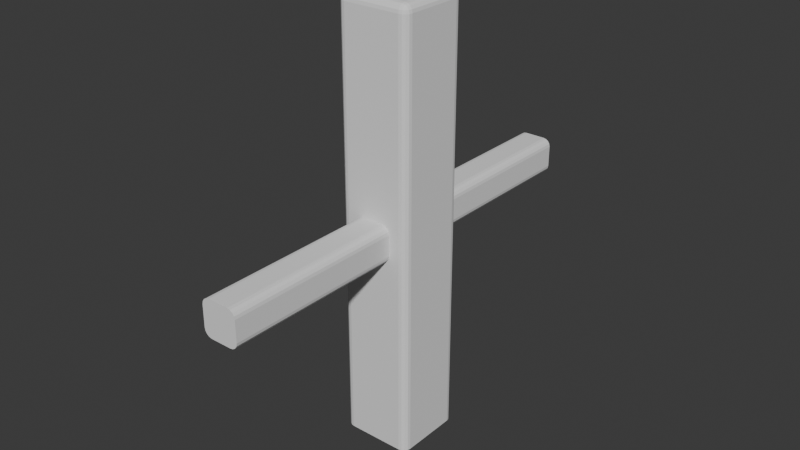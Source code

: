 # Source: fence.blend  (saved by Blender 4.1.24; exported with 4.5.12 LTS)
import bpy
from mathutils import Matrix  # noqa: F401  (used for matrix-valued properties, if any)

bpy.ops.wm.read_factory_settings(use_empty=True)
scene = bpy.context.scene
scene.name = 'Scene'

# ---- collections
col_collection = bpy.data.collections.new('Collection'); scene.collection.children.link(col_collection)

# ---- world
world_world = bpy.data.worlds.new('World'); scene.world = world_world
world_world.use_nodes = True; world_world.node_tree.nodes.clear()
_N = world_world.node_tree.nodes; _L = world_world.node_tree.links
n0 = _N.new('ShaderNodeOutputWorld'); n0.name = 'World Output'; n0.location = (300, 300)
n1 = _N.new('ShaderNodeBackground'); n1.name = 'Background'; n1.location = (10, 300)
n1.inputs[0].default_value = (0.05088, 0.05088, 0.05088, 1.0)
_L.new(n1.outputs[0], n0.inputs[0])
n0.is_active_output = True
world_world.color = (0.05088, 0.05088, 0.05088)
world_world.use_sun_shadow = False
world_world.sun_shadow_jitter_overblur = 0.0

# ---- meshes
me_cube_002 = bpy.data.meshes.new('Cube.002')
me_cube_002.from_pydata([(-0.1744, -0.2227, -1.322), (-0.2227, -0.1744, -1.322), (-0.1929, -0.2191, -1.322), (-0.2086, -0.2086, -1.322), (-0.2191, -0.1929, -1.322), (-0.1744, -0.2227, 1.273), (-0.1744, -0.1744, 1.322), (-0.2227, -0.1744, 1.273), (-0.1744, -0.2191, 1.292), (-0.1744, -0.2086, 1.308), (-0.1929, -0.2191, 1.273), (-0.1934, -0.2146, 1.292), (-0.1924, -0.2061, 1.305), (-0.2023, -0.2023, 1.301), (-0.1929, -0.1744, 1.318), (-0.2086, -0.1744, 1.308), (-0.1744, -0.1929, 1.318), (-0.1934, -0.1934, 1.314), (-0.2061, -0.1924, 1.305), (-0.2191, -0.1929, 1.273), (-0.2086, -0.2086, 1.273), (-0.2191, -0.1744, 1.292), (-0.2146, -0.1934, 1.292), (-0.2061, -0.2061, 1.291), (-0.2227, 0.1744, -1.322), (-0.1744, 0.2227, -1.322), (-0.2191, 0.1929, -1.322), (-0.2086, 0.2086, -1.322), (-0.1929, 0.2191, -1.322), (-0.1744, 0.1744, 1.322), (-0.1744, 0.2227, 1.273), (-0.2227, 0.1744, 1.273), (-0.1744, 0.1929, 1.318), (-0.1744, 0.2086, 1.308), (-0.1929, 0.1744, 1.318), (-0.1934, 0.1934, 1.314), (-0.1924, 0.2061, 1.305), (-0.2023, 0.2023, 1.301), (-0.1929, 0.2191, 1.273), (-0.2086, 0.2086, 1.273), (-0.1744, 0.2191, 1.292), (-0.1934, 0.2146, 1.292), (-0.2061, 0.2061, 1.291), (-0.2191, 0.1744, 1.292), (-0.2086, 0.1744, 1.308), (-0.2191, 0.1929, 1.273), (-0.2146, 0.1934, 1.292), (-0.2061, 0.1924, 1.305), (0.2227, -0.1744, -1.322), (0.1744, -0.2227, -1.322), (0.2191, -0.1929, -1.322), (0.2086, -0.2086, -1.322), (0.1929, -0.2191, -1.322), (0.1744, -0.1744, 1.322), (0.1744, -0.2227, 1.273), (0.2227, -0.1744, 1.273), (0.1744, -0.1929, 1.318), (0.1744, -0.2086, 1.308), (0.1929, -0.1744, 1.318), (0.1934, -0.1934, 1.314), (0.1924, -0.2061, 1.305), (0.2023, -0.2023, 1.301), (0.1929, -0.2191, 1.273), (0.2086, -0.2086, 1.273), (0.1744, -0.2191, 1.292), (0.1934, -0.2146, 1.292), (0.2061, -0.2061, 1.291), (0.2191, -0.1744, 1.292), (0.2086, -0.1744, 1.308), (0.2191, -0.1929, 1.273), (0.2146, -0.1934, 1.292), (0.2061, -0.1924, 1.305), (0.1744, 0.2227, -1.322), (0.2227, 0.1744, -1.322), (0.1929, 0.2191, -1.322), (0.2086, 0.2086, -1.322), (0.2191, 0.1929, -1.322), (0.1744, 0.1744, 1.322), (0.2227, 0.1744, 1.273), (0.1744, 0.2227, 1.273), (0.1929, 0.1744, 1.318), (0.2086, 0.1744, 1.308), (0.1744, 0.1929, 1.318), (0.1934, 0.1934, 1.314), (0.2061, 0.1924, 1.305), (0.2023, 0.2023, 1.301), (0.2191, 0.1929, 1.273), (0.2086, 0.2086, 1.273), (0.2191, 0.1744, 1.292), (0.2146, 0.1934, 1.292), (0.2061, 0.2061, 1.291), (0.1744, 0.2191, 1.292), (0.1744, 0.2086, 1.308), (0.1929, 0.2191, 1.273), (0.1934, 0.2146, 1.292), (0.1924, 0.2061, 1.305)], [], [(49, 54, 5, 0), (73, 78, 55, 48), (77, 29, 6, 53), (1, 7, 31, 24), (25, 30, 79, 72), (5, 8, 11, 10), (8, 9, 12, 11), (10, 11, 23, 20), (11, 12, 13, 23), (6, 14, 17, 16), (14, 15, 18, 17), (16, 17, 12, 9), (17, 18, 13, 12), (7, 19, 22, 21), (19, 20, 23, 22), (21, 22, 18, 15), (22, 23, 13, 18), (29, 32, 35, 34), (32, 33, 36, 35), (34, 35, 47, 44), (35, 36, 37, 47), (30, 38, 41, 40), (38, 39, 42, 41), (40, 41, 36, 33), (41, 42, 37, 36), (31, 43, 46, 45), (43, 44, 47, 46), (45, 46, 42, 39), (46, 47, 37, 42), (53, 56, 59, 58), (56, 57, 60, 59), (58, 59, 71, 68), (59, 60, 61, 71), (54, 62, 65, 64), (62, 63, 66, 65), (64, 65, 60, 57), (65, 66, 61, 60), (55, 67, 70, 69), (67, 68, 71, 70), (69, 70, 66, 63), (70, 71, 61, 66), (77, 80, 83, 82), (80, 81, 84, 83), (82, 83, 95, 92), (83, 84, 85, 95), (78, 86, 89, 88), (86, 87, 90, 89), (88, 89, 84, 81), (89, 90, 85, 84), (79, 91, 94, 93), (91, 92, 95, 94), (93, 94, 90, 87), (94, 95, 85, 90), (0, 5, 10, 2), (2, 10, 20, 3), (3, 20, 19, 4), (4, 19, 7, 1), (6, 29, 34, 14), (14, 34, 44, 15), (15, 44, 43, 21), (21, 43, 31, 7), (30, 25, 28, 38), (38, 28, 27, 39), (39, 27, 26, 45), (45, 26, 24, 31), (29, 77, 82, 32), (32, 82, 92, 33), (33, 92, 91, 40), (40, 91, 79, 30), (78, 73, 76, 86), (86, 76, 75, 87), (87, 75, 74, 93), (93, 74, 72, 79), (77, 53, 58, 80), (80, 58, 68, 81), (81, 68, 67, 88), (88, 67, 55, 78), (54, 49, 52, 62), (62, 52, 51, 63), (63, 51, 50, 69), (69, 50, 48, 55), (53, 6, 16, 56), (56, 16, 9, 57), (57, 9, 8, 64), (64, 8, 5, 54), (24, 26, 27, 28, 25, 72, 74, 75, 76, 73, 48, 50, 51, 52, 49, 0, 2, 3, 4, 1)])
_uv = me_cube_002.uv_layers.new(name='UVMap')
_uv.uv.foreach_set('vector', [0.375, 0.7771, 0.6204, 0.7771, 0.6204, 0.9729, 0.375, 0.9729, 0.375, 0.5271, 0.6204, 0.5271, 0.6204, 0.7229, 0.375, 0.7229, 0.6521, 0.5271, 0.8479, 0.5271, 0.8479, 0.7229, 0.6521, 0.7229, 0.375, 0.02711, 0.6204, 0.02711, 0.6204, 0.2229, 0.375, 0.2229, 0.375, 0.2771, 0.6204, 0.2771, 0.6204, 0.4729, 0.375, 0.4729, 0.6204, 0.9729, 0.6222, 0.9729, 0.6222, 0.9835, 0.6204, 0.9833, 0.6222, 0.9729, 0.625, 0.9729, 0.625, 0.983, 0.6222, 0.9835, 0.6204, 0.9833, 0.6222, 0.9835, 0.6221, 1.0, 0.6204, 1.0, 0.6222, 0.9835, 0.625, 0.983, 0.625, 0.9885, 0.6221, 1.0, 0.8479, 0.7229, 0.8583, 0.7229, 0.8585, 0.7335, 0.8479, 0.7333, 0.8583, 0.7229, 0.875, 0.7229, 0.875, 0.733, 0.8585, 0.7335, 0.8479, 0.7333, 0.8585, 0.7335, 0.858, 0.75, 0.8479, 0.75, 0.8585, 0.7335, 0.875, 0.733, 0.875, 0.7385, 0.858, 0.75, 0.6204, 0.02711, 0.6204, 0.01674, 0.6222, 0.01648, 0.6222, 0.02711, 0.6204, 0.01674, 0.6204, 0.0, 0.6221, 0.0, 0.6222, 0.01648, 0.6222, 0.02711, 0.6222, 0.01648, 0.625, 0.01702, 0.625, 0.02711, 0.6222, 0.01648, 0.6221, 0.0, 0.6231, 0.0, 0.625, 0.01702, 0.8479, 0.5271, 0.8479, 0.5167, 0.8585, 0.5165, 0.8583, 0.5271, 0.8479, 0.5167, 0.8479, 0.5, 0.858, 0.5, 0.8585, 0.5165, 0.8583, 0.5271, 0.8585, 0.5165, 0.875, 0.517, 0.875, 0.5271, 0.8585, 0.5165, 0.858, 0.5, 0.8635, 0.5, 0.875, 0.517, 0.6204, 0.2771, 0.6204, 0.2667, 0.6222, 0.2665, 0.6222, 0.2771, 0.6204, 0.2667, 0.6204, 0.25, 0.6221, 0.25, 0.6222, 0.2665, 0.6222, 0.2771, 0.6222, 0.2665, 0.625, 0.267, 0.625, 0.2771, 0.6222, 0.2665, 0.6221, 0.25, 0.6231, 0.25, 0.625, 0.267, 0.6204, 0.2229, 0.6222, 0.2229, 0.6222, 0.2335, 0.6204, 0.2333, 0.6222, 0.2229, 0.625, 0.2229, 0.625, 0.233, 0.6222, 0.2335, 0.6204, 0.2333, 0.6222, 0.2335, 0.6221, 0.25, 0.6204, 0.25, 0.6222, 0.2335, 0.625, 0.233, 0.625, 0.2385, 0.6221, 0.25, 0.6521, 0.7229, 0.6521, 0.7333, 0.6415, 0.7335, 0.6417, 0.7229, 0.6521, 0.7333, 0.6521, 0.75, 0.642, 0.75, 0.6415, 0.7335, 0.6417, 0.7229, 0.6415, 0.7335, 0.625, 0.733, 0.625, 0.7229, 0.6415, 0.7335, 0.642, 0.75, 0.6282, 0.7462, 0.625, 0.733, 0.6204, 0.7771, 0.6204, 0.7667, 0.6222, 0.7665, 0.6222, 0.7771, 0.6204, 0.7667, 0.6204, 0.75, 0.6221, 0.75, 0.6222, 0.7665, 0.6222, 0.7771, 0.6222, 0.7665, 0.625, 0.767, 0.625, 0.7771, 0.6222, 0.7665, 0.6221, 0.75, 0.6282, 0.7462, 0.625, 0.767, 0.6204, 0.7229, 0.6222, 0.7229, 0.6222, 0.7335, 0.6204, 0.7333, 0.6222, 0.7229, 0.625, 0.7229, 0.625, 0.733, 0.6222, 0.7335, 0.6204, 0.7333, 0.6222, 0.7335, 0.6221, 0.75, 0.6204, 0.75, 0.6222, 0.7335, 0.625, 0.733, 0.6282, 0.7462, 0.6221, 0.75, 0.6521, 0.5271, 0.6417, 0.5271, 0.6415, 0.5165, 0.6521, 0.5167, 0.6417, 0.5271, 0.625, 0.5271, 0.625, 0.517, 0.6415, 0.5165, 0.6521, 0.5167, 0.6415, 0.5165, 0.642, 0.5, 0.6521, 0.5, 0.6415, 0.5165, 0.625, 0.517, 0.6244, 0.5, 0.642, 0.5, 0.6204, 0.5271, 0.6204, 0.5167, 0.6222, 0.5165, 0.6222, 0.5271, 0.6204, 0.5167, 0.6204, 0.5, 0.6221, 0.5, 0.6222, 0.5165, 0.6222, 0.5271, 0.6222, 0.5165, 0.625, 0.517, 0.625, 0.5271, 0.6222, 0.5165, 0.6221, 0.5, 0.6244, 0.5, 0.625, 0.517, 0.6204, 0.4729, 0.6222, 0.4729, 0.6222, 0.4835, 0.6204, 0.4833, 0.6222, 0.4729, 0.625, 0.4729, 0.625, 0.483, 0.6222, 0.4835, 0.6204, 0.4833, 0.6222, 0.4835, 0.6221, 0.5, 0.6204, 0.5, 0.6222, 0.4835, 0.625, 0.483, 0.6244, 0.5, 0.6221, 0.5, 0.375, 0.9729, 0.6204, 0.9729, 0.6204, 0.9833, 0.375, 0.9833, 0.375, 0.9833, 0.6204, 0.9833, 0.6204, 1.0, 0.375, 1.0, 0.375, 0.0, 0.6204, 0.0, 0.6204, 0.01674, 0.375, 0.01674, 0.375, 0.01674, 0.6204, 0.01674, 0.6204, 0.02711, 0.375, 0.02711, 0.8479, 0.7229, 0.8479, 0.5271, 0.8583, 0.5271, 0.8583, 0.7229, 0.8583, 0.7229, 0.8583, 0.5271, 0.875, 0.5271, 0.875, 0.7229, 0.625, 0.02711, 0.625, 0.2229, 0.6222, 0.2229, 0.6222, 0.02711, 0.6222, 0.02711, 0.6222, 0.2229, 0.6204, 0.2229, 0.6204, 0.02711, 0.6204, 0.2771, 0.375, 0.2771, 0.375, 0.2667, 0.6204, 0.2667, 0.6204, 0.2667, 0.375, 0.2667, 0.375, 0.25, 0.6204, 0.25, 0.6204, 0.25, 0.375, 0.25, 0.375, 0.2333, 0.6204, 0.2333, 0.6204, 0.2333, 0.375, 0.2333, 0.375, 0.2229, 0.6204, 0.2229, 0.8479, 0.5271, 0.6521, 0.5271, 0.6521, 0.5167, 0.8479, 0.5167, 0.8479, 0.5167, 0.6521, 0.5167, 0.6521, 0.5, 0.8479, 0.5, 0.625, 0.2771, 0.625, 0.4729, 0.6222, 0.4729, 0.6222, 0.2771, 0.6222, 0.2771, 0.6222, 0.4729, 0.6204, 0.4729, 0.6204, 0.2771, 0.6204, 0.5271, 0.375, 0.5271, 0.375, 0.5167, 0.6204, 0.5167, 0.6204, 0.5167, 0.375, 0.5167, 0.375, 0.5, 0.6204, 0.5, 0.6204, 0.5, 0.375, 0.5, 0.375, 0.4833, 0.6204, 0.4833, 0.6204, 0.4833, 0.375, 0.4833, 0.375, 0.4729, 0.6204, 0.4729, 0.6521, 0.5271, 0.6521, 0.7229, 0.6417, 0.7229, 0.6417, 0.5271, 0.6417, 0.5271, 0.6417, 0.7229, 0.625, 0.7229, 0.625, 0.5271, 0.625, 0.5271, 0.625, 0.7229, 0.6222, 0.7229, 0.6222, 0.5271, 0.6222, 0.5271, 0.6222, 0.7229, 0.6204, 0.7229, 0.6204, 0.5271, 0.6204, 0.7771, 0.375, 0.7771, 0.375, 0.7667, 0.6204, 0.7667, 0.6204, 0.7667, 0.375, 0.7667, 0.375, 0.75, 0.6204, 0.75, 0.6204, 0.75, 0.375, 0.75, 0.375, 0.7333, 0.6204, 0.7333, 0.6204, 0.7333, 0.375, 0.7333, 0.375, 0.7229, 0.6204, 0.7229, 0.6521, 0.7229, 0.8479, 0.7229, 0.8479, 0.7333, 0.6521, 0.7333, 0.6521, 0.7333, 0.8479, 0.7333, 0.8479, 0.75, 0.6521, 0.75, 0.625, 0.7771, 0.625, 0.9729, 0.6222, 0.9729, 0.6222, 0.7771, 0.6222, 0.7771, 0.6222, 0.9729, 0.6204, 0.9729, 0.6204, 0.7771, 0.125, 0.5271, 0.1271, 0.5167, 0.1329, 0.5079, 0.1417, 0.5021, 0.1521, 0.5, 0.3479, 0.5, 0.3583, 0.5021, 0.3671, 0.5079, 0.3729, 0.5167, 0.375, 0.5271, 0.375, 0.7229, 0.3729, 0.7333, 0.3671, 0.7421, 0.3583, 0.7479, 0.3479, 0.75, 0.1521, 0.75, 0.1417, 0.7479, 0.1329, 0.7421, 0.1271, 0.7333, 0.125, 0.7229])
me_cube_002.update()
me_cube_003 = bpy.data.meshes.new('Cube.003')
me_cube_003.from_pydata([(-0.1285, -0.2227, -1.322), (-0.2227, -0.1285, -1.322), (-0.1646, -0.2156, -1.322), (-0.1952, -0.1952, -1.322), (-0.2156, -0.1646, -1.322), (-0.2227, -0.1285, 1.322), (-0.1285, -0.2227, 1.322), (-0.2156, -0.1646, 1.322), (-0.1952, -0.1952, 1.322), (-0.1646, -0.2156, 1.322), (-0.2227, 0.1285, -1.322), (-0.1285, 0.2227, -1.322), (-0.2156, 0.1646, -1.322), (-0.1952, 0.1952, -1.322), (-0.1646, 0.2156, -1.322), (-0.1285, 0.2227, 1.322), (-0.2227, 0.1285, 1.322), (-0.1646, 0.2156, 1.322), (-0.1952, 0.1952, 1.322), (-0.2156, 0.1646, 1.322), (0.2227, -0.1285, -1.322), (0.1285, -0.2227, -1.322), (0.2156, -0.1646, -1.322), (0.1952, -0.1952, -1.322), (0.1646, -0.2156, -1.322), (0.1285, -0.2227, 1.322), (0.2227, -0.1285, 1.322), (0.1646, -0.2156, 1.322), (0.1952, -0.1952, 1.322), (0.2156, -0.1646, 1.322), (0.1285, 0.2227, -1.322), (0.2227, 0.1285, -1.322), (0.1646, 0.2156, -1.322), (0.1952, 0.1952, -1.322), (0.2156, 0.1646, -1.322), (0.2227, 0.1285, 1.322), (0.1285, 0.2227, 1.322), (0.2156, 0.1646, 1.322), (0.1952, 0.1952, 1.322), (0.1646, 0.2156, 1.322)], [], [(21, 25, 6, 0), (31, 35, 26, 20), (35, 37, 38, 39, 36, 15, 17, 18, 19, 16, 5, 7, 8, 9, 6, 25, 27, 28, 29, 26), (1, 5, 16, 10), (11, 15, 36, 30), (0, 6, 9, 2), (2, 9, 8, 3), (3, 8, 7, 4), (4, 7, 5, 1), (15, 11, 14, 17), (17, 14, 13, 18), (18, 13, 12, 19), (19, 12, 10, 16), (35, 31, 34, 37), (37, 34, 33, 38), (38, 33, 32, 39), (39, 32, 30, 36), (25, 21, 24, 27), (27, 24, 23, 28), (28, 23, 22, 29), (29, 22, 20, 26), (10, 12, 13, 14, 11, 30, 32, 33, 34, 31, 20, 22, 23, 24, 21, 0, 2, 3, 4, 1)])
_uv = me_cube_003.uv_layers.new(name='UVMap')
_uv.uv.foreach_set('vector', [0.375, 0.8029, 0.625, 0.8029, 0.625, 0.9471, 0.375, 0.9471, 0.375, 0.5529, 0.625, 0.5529, 0.625, 0.6971, 0.375, 0.6971, 0.625, 0.5529, 0.629, 0.5326, 0.6405, 0.5155, 0.6576, 0.504, 0.6779, 0.5, 0.8221, 0.5, 0.8424, 0.504, 0.8595, 0.5155, 0.871, 0.5326, 0.875, 0.5529, 0.875, 0.6971, 0.871, 0.7174, 0.8595, 0.7345, 0.8424, 0.746, 0.8221, 0.75, 0.6779, 0.75, 0.6576, 0.746, 0.6405, 0.7345, 0.629, 0.7174, 0.625, 0.6971, 0.375, 0.05286, 0.625, 0.05286, 0.625, 0.1971, 0.375, 0.1971, 0.375, 0.3029, 0.625, 0.3029, 0.625, 0.4471, 0.375, 0.4471, 0.375, 0.9471, 0.625, 0.9471, 0.625, 0.9674, 0.375, 0.9674, 0.375, 0.9674, 0.625, 0.9674, 0.625, 1.0, 0.375, 1.0, 0.375, 0.0, 0.625, 0.0, 0.625, 0.03263, 0.375, 0.03263, 0.375, 0.03263, 0.625, 0.03263, 0.625, 0.05286, 0.375, 0.05286, 0.625, 0.3029, 0.375, 0.3029, 0.375, 0.2826, 0.625, 0.2826, 0.625, 0.2826, 0.375, 0.2826, 0.375, 0.25, 0.625, 0.25, 0.625, 0.25, 0.375, 0.25, 0.375, 0.2174, 0.625, 0.2174, 0.625, 0.2174, 0.375, 0.2174, 0.375, 0.1971, 0.625, 0.1971, 0.625, 0.5529, 0.375, 0.5529, 0.375, 0.5326, 0.625, 0.5326, 0.625, 0.5326, 0.375, 0.5326, 0.375, 0.5, 0.625, 0.5, 0.625, 0.5, 0.375, 0.5, 0.375, 0.4674, 0.625, 0.4674, 0.625, 0.4674, 0.375, 0.4674, 0.375, 0.4471, 0.625, 0.4471, 0.625, 0.8029, 0.375, 0.8029, 0.375, 0.7826, 0.625, 0.7826, 0.625, 0.7826, 0.375, 0.7826, 0.375, 0.75, 0.625, 0.75, 0.625, 0.75, 0.375, 0.75, 0.375, 0.7174, 0.625, 0.7174, 0.625, 0.7174, 0.375, 0.7174, 0.375, 0.6971, 0.625, 0.6971, 0.125, 0.5529, 0.129, 0.5326, 0.1405, 0.5155, 0.1576, 0.504, 0.1779, 0.5, 0.3221, 0.5, 0.3424, 0.504, 0.3595, 0.5155, 0.371, 0.5326, 0.375, 0.5529, 0.375, 0.6971, 0.371, 0.7174, 0.3595, 0.7345, 0.3424, 0.746, 0.3221, 0.75, 0.1779, 0.75, 0.1576, 0.746, 0.1405, 0.7345, 0.129, 0.7174, 0.125, 0.6971])
me_cube_003.update()

# ---- objects
ob_cube = bpy.data.objects.new('Cube', me_cube_002)
ob_cube_001 = bpy.data.objects.new('Cube.001', me_cube_003)

# ---- transforms, parenting, visibility, modifiers, constraints
ob_cube.location = (0.0, 0.0, 0.0)
ob_cube_001.location = (0.0, 0.0, 0.0)
ob_cube_001.rotation_euler = (1.571, -0.0, 0.0)
ob_cube_001.scale = (0.5, 0.5, 1.0)

# ---- collection membership
col_collection.objects.link(ob_cube)
col_collection.objects.link(ob_cube_001)

# ---- scene / render settings (as saved in the file)
scene.frame_start = 1; scene.frame_end = 250; scene.frame_set(1)
scene.render.engine = 'BLENDER_EEVEE_NEXT'
scene.cycles.sampling_pattern = 'TABULATED_SOBOL'
scene.eevee.ray_tracing_options.trace_max_roughness = 0.0
bpy.context.view_layer.update()

# ---- added for rendering (the .blend has no active camera and no usable light): camera, sun
cam_auto = bpy.data.cameras.new('AutoCamera')
cam_auto.lens = 50.0
cam_auto.sensor_width = 36.0
cam_auto.clip_end = 1000.0
ob_auto_camera = bpy.data.objects.new('AutoCamera', cam_auto)
scene.collection.objects.link(ob_auto_camera)
ob_auto_camera.location = (3.48341, -4.18009, 2.78673)
ob_auto_camera.rotation_euler = (1.09748, -7.21219e-08, 0.694738)
scene.camera = ob_auto_camera
light_auto_sun = bpy.data.lights.new('AutoSun', 'SUN')
light_auto_sun.energy = 3.0
light_auto_sun.angle = 0.0523599
ob_auto_sun = bpy.data.objects.new('AutoSun', light_auto_sun)
scene.collection.objects.link(ob_auto_sun)
ob_auto_sun.rotation_euler = (0.872665, 0.174533, 0.523599)
bpy.context.view_layer.update()
